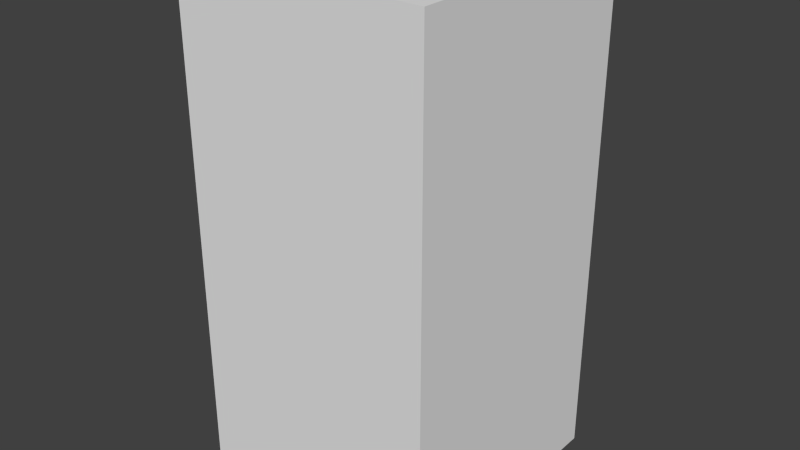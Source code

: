 # Source: yellowCircleSix.blend  (saved by Blender 2.68.0; exported with 4.5.12 LTS)
import bpy
from mathutils import Matrix  # noqa: F401  (used for matrix-valued properties, if any)

bpy.ops.wm.read_factory_settings(use_empty=True)
scene = bpy.context.scene
scene.name = 'Scene'

# ---- collections
col_collection_1 = bpy.data.collections.new('Collection 1'); scene.collection.children.link(col_collection_1)

# ---- world
world_world = bpy.data.worlds.new('World'); scene.world = world_world
world_world.color = (0.05088, 0.05088, 0.05088)
world_world.use_sun_shadow = False
world_world.sun_shadow_jitter_overblur = 0.0
world_world.cycles.sampling_method = 'MANUAL'
world_world.cycles.sample_map_resolution = 256

# ---- meshes
me_yellowcirclesix = bpy.data.meshes.new('yellowCircleSix')
me_yellowcirclesix.from_pydata([(-0.5, -0.5, -1.0), (-0.5, 0.5, -1.0), (0.5, 0.5, -1.0), (0.5, -0.5, -1.0), (-0.5, -0.5, 1.0), (-0.5, 0.5, 1.0), (0.5, 0.5, 1.0), (0.5, -0.5, 1.0)], [], [(4, 5, 1, 0), (5, 6, 2, 1), (6, 7, 3, 2), (7, 4, 0, 3), (0, 1, 2, 3), (7, 6, 5, 4)])
me_yellowcirclesix.use_remesh_preserve_volume = False
me_yellowcirclesix.use_remesh_preserve_attributes = False
me_yellowcirclesix.use_mirror_vertex_groups = False
me_yellowcirclesix.update()

# ---- objects
ob_yellowcirclesix = bpy.data.objects.new('yellowCircleSix', me_yellowcirclesix)

# ---- transforms, parenting, visibility, modifiers, constraints
ob_yellowcirclesix.location = (0.0, 0.0, 0.0)
ob_yellowcirclesix.lineart.crease_threshold = 0.0

# ---- collection membership
col_collection_1.objects.link(ob_yellowcirclesix)

# ---- scene / render settings (as saved in the file)
scene.frame_start = 1; scene.frame_end = 250; scene.frame_set(1)
scene.render.engine = 'BLENDER_EEVEE_NEXT'
scene.render.image_settings.color_mode = 'RGB'
scene.render.image_settings.compression = 90
scene.render.resolution_percentage = 50
scene.render.dither_intensity = 0.0
scene.cycles.use_denoising = False
scene.cycles.samples = 10
scene.cycles.sampling_pattern = 'TABULATED_SOBOL'
scene.cycles.light_sampling_threshold = 0.0
scene.cycles.use_adaptive_sampling = False
scene.cycles.use_light_tree = False
scene.cycles.blur_glossy = 0.0
scene.cycles.volume_bounces = 1
scene.cycles.pixel_filter_type = 'GAUSSIAN'
scene.cycles.sample_clamp_indirect = 0.0
scene.view_settings.view_transform = 'Standard'
bpy.context.view_layer.update()

# ---- added for rendering (the .blend has no active camera and no usable light): camera, sun
cam_auto = bpy.data.cameras.new('AutoCamera')
cam_auto.lens = 50.0
cam_auto.sensor_width = 36.0
cam_auto.clip_end = 1000.0
ob_auto_camera = bpy.data.objects.new('AutoCamera', cam_auto)
scene.collection.objects.link(ob_auto_camera)
ob_auto_camera.location = (2.26633, -2.71959, 1.81306)
ob_auto_camera.rotation_euler = (1.09748, -7.21219e-08, 0.694738)
scene.camera = ob_auto_camera
light_auto_sun = bpy.data.lights.new('AutoSun', 'SUN')
light_auto_sun.energy = 3.0
light_auto_sun.angle = 0.0523599
ob_auto_sun = bpy.data.objects.new('AutoSun', light_auto_sun)
scene.collection.objects.link(ob_auto_sun)
ob_auto_sun.rotation_euler = (0.872665, 0.174533, 0.523599)
bpy.context.view_layer.update()
